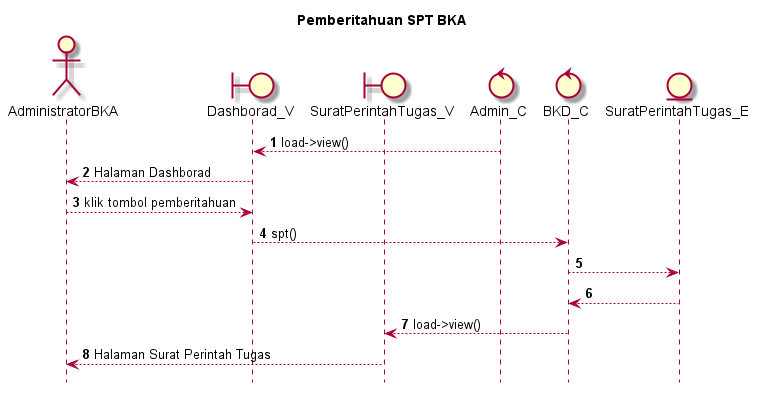

The diagram above was rendered by PlantUML. Its source (embedded in the PNG):
@startuml

autonumber
hide footbox
title Pemberitahuan SPT BKA

Actor AdministratorBKA
boundary Dashborad_V
boundary SuratPerintahTugas_V
control Admin_C
control BKD_C
Entity SuratPerintahTugas_E

Admin_C --> Dashborad_V: load->view()
Dashborad_V --> AdministratorBKA: Halaman Dashborad
AdministratorBKA --> Dashborad_V: klik tombol pemberitahuan
Dashborad_V --> BKD_C: spt()
BKD_C --> SuratPerintahTugas_E:
    
    SuratPerintahTugas_E --> BKD_C:
    BKD_C --> SuratPerintahTugas_V: load->view()
    SuratPerintahTugas_V --> AdministratorBKA: Halaman Surat Perintah Tugas

@enduml